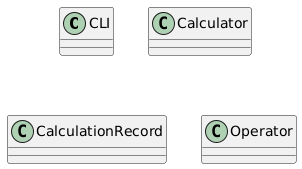

The diagram above was rendered by PlantUML. Its source (embedded in the PNG):
@startuml
skinparam classAttributeIconSize 0

' Module: cli
class CLI {
}

' Module: calculator
class Calculator {
}
class CalculationRecord {
}
class Operator {
}
@enduml